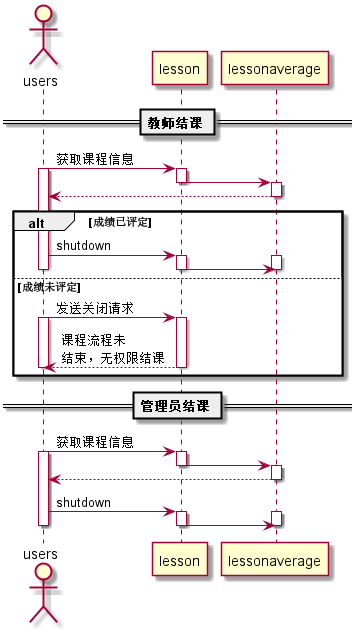

The diagram above was rendered by PlantUML. Its source (embedded in the PNG):
@startuml
actor users
participant lesson
participant lessonaverage
== 教师结课 ==
users ->lesson:获取课程信息
activate users
activate lesson
lesson -> lessonaverage
deactivate lesson
activate lessonaverage
lessonaverage --> users
deactivate lessonaverage
alt 成绩已评定
    users->lesson:shutdown
    activate lesson
    activate lessonaverage
    lesson ->lessonaverage
    deactivate lessonaverage
    deactivate lesson
    deactivate users
else 成绩未评定
    users -> lesson:发送关闭请求
    activate users
    activate lesson
    lesson --> users :课程流程未\n结束，无权限结课
    deactivate users
    deactivate lesson
end
== 管理员结课 ==
users ->lesson:获取课程信息
activate users
activate lesson
lesson -> lessonaverage
deactivate lesson
activate lessonaverage
lessonaverage --> users
deactivate lessonaverage
users->lesson:shutdown
activate lesson
activate lessonaverage
lesson ->lessonaverage
deactivate lessonaverage
deactivate lesson
deactivate users
@enduml